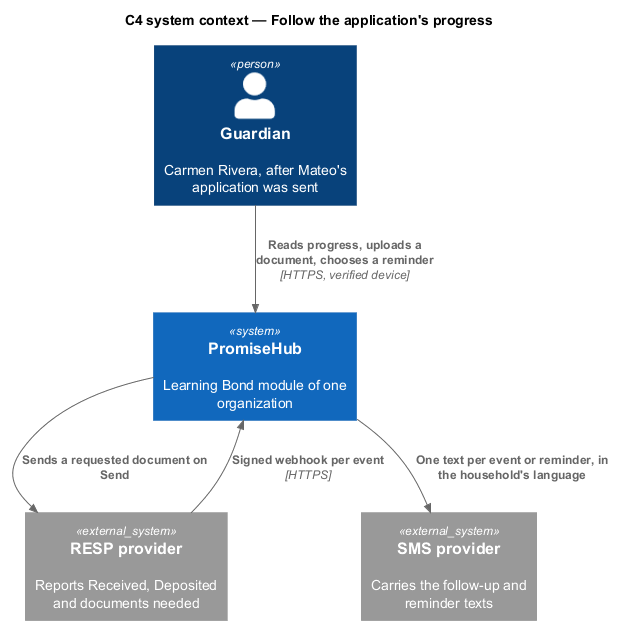

The diagram above was rendered by PlantUML. Its source (embedded in the PNG):
@startuml
!include <C4/C4_Context>
title C4 system context — Follow the application's progress
Person(guardian, "Guardian", "Carmen Rivera, after Mateo's application was sent")
System(ph, "PromiseHub", "Learning Bond module of one organization")
System_Ext(provider, "RESP provider", "Reports Received, Deposited and documents needed")
System_Ext(sms, "SMS provider", "Carries the follow-up and reminder texts")
Rel(guardian, ph, "Reads progress, uploads a document, chooses a reminder", "HTTPS, verified device")
Rel(provider, ph, "Signed webhook per event", "HTTPS")
Rel(ph, provider, "Sends a requested document on Send")
Rel(ph, sms, "One text per event or reminder, in the household's language")
@enduml